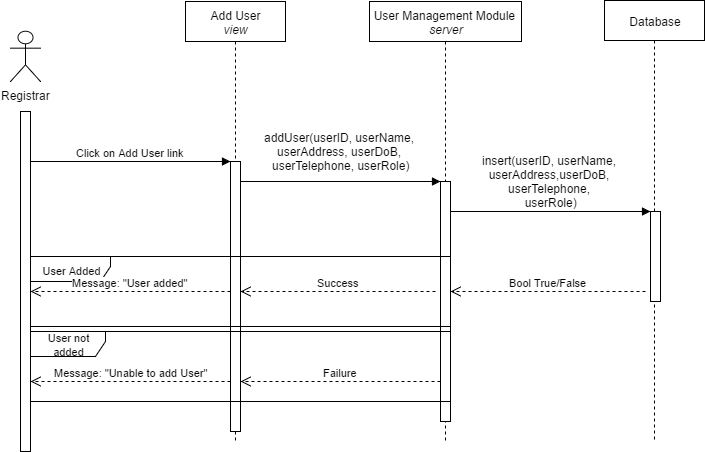

The diagram above was exported from draw.io. Its source (the exported page's mxGraphModel, read from the mxfile embedded in the PNG):
<mxGraphModel dx="1234" dy="462" grid="1" gridSize="10" guides="1" tooltips="1" connect="1" arrows="1" fold="1" page="1" pageScale="1" pageWidth="1100" pageHeight="850" background="#ffffff" math="0" shadow="0">
  <root>
    <mxCell id="0" />
    <mxCell id="1" parent="0" />
    <mxCell id="2" value="User Management Module&amp;nbsp;&lt;div&gt;&lt;i&gt;server&lt;/i&gt;&lt;/div&gt;" style="shape=umlLifeline;perimeter=lifelinePerimeter;whiteSpace=wrap;html=1;container=1;collapsible=0;recursiveResize=0;outlineConnect=0;" parent="1" vertex="1">
      <mxGeometry x="489" y="120" width="152" height="440" as="geometry" />
    </mxCell>
    <mxCell id="3" value="&lt;div&gt;Add User&lt;/div&gt;&lt;div&gt;&lt;i&gt;view&lt;/i&gt;&lt;/div&gt;" style="shape=umlLifeline;perimeter=lifelinePerimeter;whiteSpace=wrap;html=1;container=1;collapsible=0;recursiveResize=0;outlineConnect=0;" parent="1" vertex="1">
      <mxGeometry x="305" y="120" width="100" height="440" as="geometry" />
    </mxCell>
    <mxCell id="4" value="Database" style="shape=umlLifeline;perimeter=lifelinePerimeter;whiteSpace=wrap;html=1;container=1;collapsible=0;recursiveResize=0;outlineConnect=0;size=40;" parent="1" vertex="1">
      <mxGeometry x="724" y="119" width="100" height="441" as="geometry" />
    </mxCell>
    <mxCell id="5" value="" style="html=1;points=[];perimeter=orthogonalPerimeter;" parent="1" vertex="1">
      <mxGeometry x="770" y="330" width="10" height="90" as="geometry" />
    </mxCell>
    <mxCell id="6" value="" style="html=1;points=[];perimeter=orthogonalPerimeter;" parent="1" vertex="1">
      <mxGeometry x="140" y="230" width="10" height="340" as="geometry" />
    </mxCell>
    <mxCell id="7" value="Click on Add User link" style="html=1;verticalAlign=bottom;endArrow=block;" parent="1" edge="1">
      <mxGeometry x="150" y="280" width="80" as="geometry">
        <mxPoint x="150" y="280" as="sourcePoint" />
        <mxPoint x="350" y="280" as="targetPoint" />
      </mxGeometry>
    </mxCell>
    <mxCell id="8" value="" style="html=1;points=[];perimeter=orthogonalPerimeter;" parent="1" vertex="1">
      <mxGeometry x="350" y="280" width="10" height="270" as="geometry" />
    </mxCell>
    <mxCell id="9" value="" style="html=1;verticalAlign=bottom;endArrow=block;" parent="1" edge="1">
      <mxGeometry x="210" y="20" width="80" as="geometry">
        <mxPoint x="360" y="300" as="sourcePoint" />
        <mxPoint x="560" y="300" as="targetPoint" />
        <mxPoint x="300" y="40" as="offset" />
      </mxGeometry>
    </mxCell>
    <mxCell id="10" value="addUser(userID, userName,&amp;nbsp;&lt;div&gt;userAddress, userDoB,&amp;nbsp;&lt;/div&gt;&lt;div&gt;userTelephone, userRole&lt;span&gt;)&lt;/span&gt;&lt;/div&gt;" style="text;html=1;resizable=0;points=[];align=center;verticalAlign=middle;labelBackgroundColor=none;" parent="9" vertex="1" connectable="0">
      <mxGeometry relative="1" as="geometry">
        <mxPoint y="-30" as="offset" />
      </mxGeometry>
    </mxCell>
    <mxCell id="11" value="" style="html=1;points=[];perimeter=orthogonalPerimeter;" parent="1" vertex="1">
      <mxGeometry x="560" y="300" width="10" height="240" as="geometry" />
    </mxCell>
    <mxCell id="12" value="Registrar" style="shape=umlActor;verticalLabelPosition=bottom;labelBackgroundColor=#ffffff;verticalAlign=top;html=1;" parent="1" vertex="1">
      <mxGeometry x="130" y="150" width="30" height="50" as="geometry" />
    </mxCell>
    <mxCell id="13" value="Success" style="html=1;verticalAlign=bottom;endArrow=open;dashed=1;endSize=8;" parent="1" edge="1">
      <mxGeometry x="360" y="410" as="geometry">
        <mxPoint x="555" y="410" as="sourcePoint" />
        <mxPoint x="360" y="410" as="targetPoint" />
      </mxGeometry>
    </mxCell>
    <mxCell id="14" value="Failure" style="html=1;verticalAlign=bottom;endArrow=open;dashed=1;endSize=8;" parent="1" edge="1">
      <mxGeometry x="360" y="500" as="geometry">
        <mxPoint x="560" y="500" as="sourcePoint" />
        <mxPoint x="360" y="500" as="targetPoint" />
      </mxGeometry>
    </mxCell>
    <mxCell id="15" value="Message: &quot;Unable to add User&quot;" style="html=1;verticalAlign=bottom;endArrow=open;dashed=1;endSize=8;" parent="1" edge="1">
      <mxGeometry x="150" y="500" as="geometry">
        <mxPoint x="350" y="500" as="sourcePoint" />
        <mxPoint x="150" y="500" as="targetPoint" />
      </mxGeometry>
    </mxCell>
    <mxCell id="16" value="" style="html=1;verticalAlign=bottom;endArrow=block;" parent="1" edge="1">
      <mxGeometry x="420" y="50" width="80" as="geometry">
        <mxPoint x="570" y="330" as="sourcePoint" />
        <mxPoint x="770" y="330" as="targetPoint" />
        <mxPoint x="300" y="40" as="offset" />
      </mxGeometry>
    </mxCell>
    <mxCell id="17" value="insert(userID, userName,&amp;nbsp;&lt;div&gt;userAddress,&lt;span&gt;userDoB,&amp;nbsp;&lt;/span&gt;&lt;/div&gt;&lt;div&gt;&lt;span&gt;userTelephone,&amp;nbsp;&lt;/span&gt;&lt;div&gt;&lt;span&gt;userRole)&lt;/span&gt;&lt;/div&gt;&lt;/div&gt;" style="text;html=1;resizable=0;points=[];align=center;verticalAlign=middle;labelBackgroundColor=none;" parent="16" vertex="1" connectable="0">
      <mxGeometry relative="1" as="geometry">
        <mxPoint y="-30" as="offset" />
      </mxGeometry>
    </mxCell>
    <mxCell id="18" value="Bool True/False" style="html=1;verticalAlign=bottom;endArrow=open;dashed=1;endSize=8;" parent="1" edge="1">
      <mxGeometry x="570" y="405" as="geometry">
        <mxPoint x="765" y="410" as="sourcePoint" />
        <mxPoint x="570" y="410" as="targetPoint" />
      </mxGeometry>
    </mxCell>
    <mxCell id="19" value="&lt;font style=&quot;font-size: 11px&quot;&gt;User Added&lt;/font&gt;" style="shape=umlFrame;whiteSpace=wrap;html=1;width=80;height=25;" parent="1" vertex="1">
      <mxGeometry x="150" y="375" width="420" height="70" as="geometry" />
    </mxCell>
    <mxCell id="20" value="&lt;font style=&quot;font-size: 11px&quot;&gt;User not added&lt;/font&gt;" style="shape=umlFrame;whiteSpace=wrap;html=1;width=75;height=25;" parent="1" vertex="1">
      <mxGeometry x="150" y="450" width="420" height="70" as="geometry" />
    </mxCell>
    <mxCell id="21" value="Message: &quot;User added&quot;" style="html=1;verticalAlign=bottom;endArrow=open;dashed=1;endSize=8;" parent="1" edge="1">
      <mxGeometry x="150" y="410" as="geometry">
        <mxPoint x="350" y="410" as="sourcePoint" />
        <mxPoint x="150" y="410" as="targetPoint" />
        <mxPoint as="offset" />
      </mxGeometry>
    </mxCell>
  </root>
</mxGraphModel>